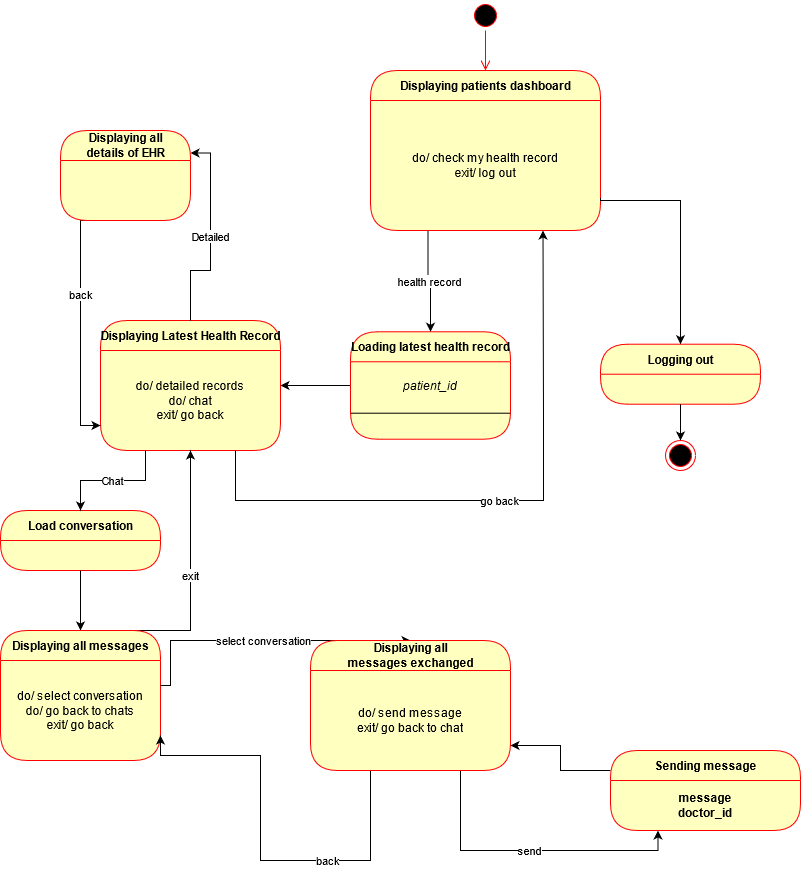

The diagram above was exported from draw.io. Its source (the exported page's mxGraphModel, read from the mxfile embedded in the PNG):
<mxGraphModel dx="1374" dy="533" grid="1" gridSize="10" guides="1" tooltips="1" connect="1" arrows="1" fold="1" page="1" pageScale="1" pageWidth="850" pageHeight="1100" math="0" shadow="0">
  <root>
    <mxCell id="0" />
    <mxCell id="1" parent="0" />
    <mxCell id="FR8yUWooaaUFQbFBzd9V-1" value="" style="ellipse;html=1;shape=startState;fillColor=#000000;strokeColor=#ff0000;" parent="1" vertex="1">
      <mxGeometry x="500" y="80" width="30" height="30" as="geometry" />
    </mxCell>
    <mxCell id="FR8yUWooaaUFQbFBzd9V-2" value="" style="edgeStyle=orthogonalEdgeStyle;html=1;verticalAlign=bottom;endArrow=open;endSize=8;strokeColor=#ff0000;" parent="1" source="FR8yUWooaaUFQbFBzd9V-1" target="FR8yUWooaaUFQbFBzd9V-3" edge="1">
      <mxGeometry relative="1" as="geometry">
        <mxPoint x="485" y="170" as="targetPoint" />
      </mxGeometry>
    </mxCell>
    <mxCell id="FR8yUWooaaUFQbFBzd9V-3" value="&lt;div&gt;Displaying patients dashboard&lt;/div&gt;" style="swimlane;html=1;fontStyle=1;align=center;verticalAlign=middle;childLayout=stackLayout;horizontal=1;startSize=30;horizontalStack=0;resizeParent=0;resizeLast=1;container=0;fontColor=#000000;collapsible=0;rounded=1;arcSize=30;strokeColor=#ff0000;fillColor=#ffffc0;swimlaneFillColor=#ffffc0;dropTarget=0;" parent="1" vertex="1">
      <mxGeometry x="400" y="150" width="230" height="160" as="geometry" />
    </mxCell>
    <mxCell id="FR8yUWooaaUFQbFBzd9V-4" value="&lt;div&gt;do/ check my health record&lt;/div&gt;&lt;div&gt;exit/ log out&lt;br&gt;&lt;/div&gt;" style="text;html=1;strokeColor=none;fillColor=none;align=center;verticalAlign=middle;spacingLeft=4;spacingRight=4;whiteSpace=wrap;overflow=hidden;rotatable=0;fontColor=#000000;" parent="FR8yUWooaaUFQbFBzd9V-3" vertex="1">
      <mxGeometry y="30" width="230" height="130" as="geometry" />
    </mxCell>
    <mxCell id="FR8yUWooaaUFQbFBzd9V-5" value="health record" style="edgeStyle=orthogonalEdgeStyle;rounded=0;orthogonalLoop=1;jettySize=auto;html=1;exitX=0.25;exitY=1;exitDx=0;exitDy=0;" parent="1" source="FR8yUWooaaUFQbFBzd9V-4" target="FR8yUWooaaUFQbFBzd9V-7" edge="1">
      <mxGeometry relative="1" as="geometry">
        <mxPoint x="470.0000000000001" y="462.57142857142867" as="targetPoint" />
        <mxPoint x="750" y="462.5" as="sourcePoint" />
      </mxGeometry>
    </mxCell>
    <mxCell id="FR8yUWooaaUFQbFBzd9V-6" style="edgeStyle=orthogonalEdgeStyle;rounded=0;orthogonalLoop=1;jettySize=auto;html=1;exitX=0;exitY=0.5;exitDx=0;exitDy=0;" parent="1" source="FR8yUWooaaUFQbFBzd9V-7" target="FR8yUWooaaUFQbFBzd9V-10" edge="1">
      <mxGeometry relative="1" as="geometry">
        <mxPoint x="270" y="486.8571428571429" as="targetPoint" />
      </mxGeometry>
    </mxCell>
    <mxCell id="FR8yUWooaaUFQbFBzd9V-7" value="Loading latest health record" style="swimlane;html=1;fontStyle=1;align=center;verticalAlign=middle;childLayout=stackLayout;horizontal=1;startSize=30;horizontalStack=0;resizeParent=0;resizeLast=1;container=0;fontColor=#000000;collapsible=0;rounded=1;arcSize=30;strokeColor=#ff0000;fillColor=#ffffc0;swimlaneFillColor=#ffffc0;dropTarget=0;" parent="1" vertex="1">
      <mxGeometry x="380" y="411.28" width="160" height="107.43" as="geometry" />
    </mxCell>
    <mxCell id="FR8yUWooaaUFQbFBzd9V-8" value="" style="line;strokeWidth=1;fillColor=none;align=left;verticalAlign=middle;spacingTop=-1;spacingLeft=3;spacingRight=3;rotatable=0;labelPosition=right;points=[];portConstraint=eastwest;" parent="1" vertex="1">
      <mxGeometry x="380" y="488.71000000000004" width="160" height="8" as="geometry" />
    </mxCell>
    <mxCell id="FR8yUWooaaUFQbFBzd9V-9" value="&lt;i&gt;patient_id&lt;/i&gt;" style="text;html=1;strokeColor=none;fillColor=none;align=center;verticalAlign=middle;spacingLeft=4;spacingRight=4;whiteSpace=wrap;overflow=hidden;rotatable=0;fontColor=#000000;" parent="1" vertex="1">
      <mxGeometry x="380" y="446.28" width="160" height="37.43" as="geometry" />
    </mxCell>
    <mxCell id="FR8yUWooaaUFQbFBzd9V-10" value="Displaying Latest Health Record" style="swimlane;html=1;fontStyle=1;align=center;verticalAlign=middle;childLayout=stackLayout;horizontal=1;startSize=30;horizontalStack=0;resizeParent=0;resizeLast=1;container=0;fontColor=#000000;collapsible=0;rounded=1;arcSize=30;strokeColor=#ff0000;fillColor=#ffffc0;swimlaneFillColor=#ffffc0;dropTarget=0;" parent="1" vertex="1">
      <mxGeometry x="130" y="400" width="180" height="130" as="geometry" />
    </mxCell>
    <mxCell id="FR8yUWooaaUFQbFBzd9V-11" value="&lt;div&gt;do/ detailed records&lt;/div&gt;&lt;div&gt;do/ chat&lt;br&gt;&lt;/div&gt;&lt;div&gt;exit/ go back&lt;br&gt;&lt;/div&gt;" style="text;html=1;strokeColor=none;fillColor=none;align=center;verticalAlign=middle;spacingLeft=4;spacingRight=4;whiteSpace=wrap;overflow=hidden;rotatable=0;fontColor=#000000;" parent="FR8yUWooaaUFQbFBzd9V-10" vertex="1">
      <mxGeometry y="30" width="180" height="100" as="geometry" />
    </mxCell>
    <mxCell id="FR8yUWooaaUFQbFBzd9V-12" value="go back" style="edgeStyle=orthogonalEdgeStyle;rounded=0;orthogonalLoop=1;jettySize=auto;html=1;exitX=0.75;exitY=1;exitDx=0;exitDy=0;entryX=0.75;entryY=1;entryDx=0;entryDy=0;" parent="1" source="FR8yUWooaaUFQbFBzd9V-11" target="FR8yUWooaaUFQbFBzd9V-4" edge="1">
      <mxGeometry relative="1" as="geometry">
        <Array as="points">
          <mxPoint x="265" y="580" />
          <mxPoint x="573" y="580" />
          <mxPoint x="573" y="495" />
        </Array>
        <mxPoint x="750" y="495" as="targetPoint" />
      </mxGeometry>
    </mxCell>
    <mxCell id="FR8yUWooaaUFQbFBzd9V-13" value="Detailed" style="edgeStyle=orthogonalEdgeStyle;rounded=0;orthogonalLoop=1;jettySize=auto;html=1;entryX=1;entryY=0.25;entryDx=0;entryDy=0;" parent="1" source="FR8yUWooaaUFQbFBzd9V-10" target="FR8yUWooaaUFQbFBzd9V-15" edge="1">
      <mxGeometry relative="1" as="geometry">
        <mxPoint x="-10" y="441.3529411764706" as="targetPoint" />
        <mxPoint x="100" y="439.9999999999999" as="sourcePoint" />
      </mxGeometry>
    </mxCell>
    <mxCell id="FR8yUWooaaUFQbFBzd9V-14" value="back" style="edgeStyle=orthogonalEdgeStyle;rounded=0;orthogonalLoop=1;jettySize=auto;html=1;exitX=0.75;exitY=1;exitDx=0;exitDy=0;entryX=0;entryY=0.75;entryDx=0;entryDy=0;" parent="1" source="FR8yUWooaaUFQbFBzd9V-15" target="FR8yUWooaaUFQbFBzd9V-11" edge="1">
      <mxGeometry relative="1" as="geometry">
        <mxPoint x="-20" y="476.43000000000006" as="sourcePoint" />
        <mxPoint x="90" y="479.7199999999999" as="targetPoint" />
        <Array as="points">
          <mxPoint x="110" y="300" />
          <mxPoint x="110" y="505" />
        </Array>
      </mxGeometry>
    </mxCell>
    <mxCell id="FR8yUWooaaUFQbFBzd9V-15" value="Displaying all &lt;br&gt;details of EHR" style="swimlane;html=1;fontStyle=1;align=center;verticalAlign=middle;childLayout=stackLayout;horizontal=1;startSize=30;horizontalStack=0;resizeParent=0;resizeLast=1;container=0;fontColor=#000000;collapsible=0;rounded=1;arcSize=30;strokeColor=#ff0000;fillColor=#ffffc0;swimlaneFillColor=#ffffc0;dropTarget=0;" parent="1" vertex="1">
      <mxGeometry x="90" y="210" width="130" height="90" as="geometry" />
    </mxCell>
    <mxCell id="FR8yUWooaaUFQbFBzd9V-16" style="edgeStyle=orthogonalEdgeStyle;rounded=0;orthogonalLoop=1;jettySize=auto;html=1;exitX=1;exitY=0.75;exitDx=0;exitDy=0;entryX=0.5;entryY=0;entryDx=0;entryDy=0;" parent="1" source="FR8yUWooaaUFQbFBzd9V-4" target="FR8yUWooaaUFQbFBzd9V-17" edge="1">
      <mxGeometry relative="1" as="geometry">
        <mxPoint x="600" y="353.71" as="targetPoint" />
        <Array as="points">
          <mxPoint x="630" y="280" />
          <mxPoint x="710" y="280" />
        </Array>
        <mxPoint x="660" y="221.21" as="sourcePoint" />
      </mxGeometry>
    </mxCell>
    <mxCell id="FR8yUWooaaUFQbFBzd9V-17" value="Logging out" style="swimlane;html=1;fontStyle=1;align=center;verticalAlign=middle;childLayout=stackLayout;horizontal=1;startSize=30;horizontalStack=0;resizeParent=0;resizeLast=1;container=0;fontColor=#000000;collapsible=0;rounded=1;arcSize=30;strokeColor=#ff0000;fillColor=#ffffc0;swimlaneFillColor=#ffffc0;dropTarget=0;" parent="1" vertex="1">
      <mxGeometry x="630" y="423.71" width="160" height="60" as="geometry" />
    </mxCell>
    <mxCell id="FR8yUWooaaUFQbFBzd9V-18" style="edgeStyle=orthogonalEdgeStyle;rounded=0;orthogonalLoop=1;jettySize=auto;html=1;exitX=0.5;exitY=1;exitDx=0;exitDy=0;" parent="1" source="FR8yUWooaaUFQbFBzd9V-17" target="FR8yUWooaaUFQbFBzd9V-19" edge="1">
      <mxGeometry relative="1" as="geometry">
        <mxPoint x="600" y="456.71000000000004" as="targetPoint" />
        <mxPoint x="710" y="496.71000000000004" as="sourcePoint" />
      </mxGeometry>
    </mxCell>
    <mxCell id="FR8yUWooaaUFQbFBzd9V-19" value="" style="ellipse;html=1;shape=endState;fillColor=#000000;strokeColor=#ff0000;" parent="1" vertex="1">
      <mxGeometry x="695" y="520" width="30" height="30" as="geometry" />
    </mxCell>
    <mxCell id="FR8yUWooaaUFQbFBzd9V-20" value="Load conversation" style="swimlane;html=1;fontStyle=1;align=center;verticalAlign=middle;childLayout=stackLayout;horizontal=1;startSize=30;horizontalStack=0;resizeParent=0;resizeLast=1;container=0;fontColor=#000000;collapsible=0;rounded=1;arcSize=30;strokeColor=#ff0000;fillColor=#ffffc0;swimlaneFillColor=#ffffc0;dropTarget=0;" parent="1" vertex="1">
      <mxGeometry x="30" y="590" width="160" height="60" as="geometry" />
    </mxCell>
    <mxCell id="FR8yUWooaaUFQbFBzd9V-21" value="Chat" style="edgeStyle=orthogonalEdgeStyle;rounded=0;orthogonalLoop=1;jettySize=auto;html=1;exitX=0.25;exitY=1;exitDx=0;exitDy=0;entryX=0.5;entryY=0;entryDx=0;entryDy=0;" parent="1" source="FR8yUWooaaUFQbFBzd9V-11" target="FR8yUWooaaUFQbFBzd9V-20" edge="1">
      <mxGeometry relative="1" as="geometry">
        <mxPoint x="235" y="570" as="sourcePoint" />
      </mxGeometry>
    </mxCell>
    <mxCell id="FR8yUWooaaUFQbFBzd9V-22" style="edgeStyle=orthogonalEdgeStyle;rounded=0;orthogonalLoop=1;jettySize=auto;html=1;exitX=0.5;exitY=1;exitDx=0;exitDy=0;" parent="1" source="FR8yUWooaaUFQbFBzd9V-20" target="FR8yUWooaaUFQbFBzd9V-23" edge="1">
      <mxGeometry relative="1" as="geometry">
        <mxPoint x="210" y="760" as="targetPoint" />
        <mxPoint x="210" y="670" as="sourcePoint" />
      </mxGeometry>
    </mxCell>
    <mxCell id="FR8yUWooaaUFQbFBzd9V-26" value="exit" style="edgeStyle=orthogonalEdgeStyle;rounded=0;orthogonalLoop=1;jettySize=auto;html=1;exitX=0.75;exitY=0;exitDx=0;exitDy=0;entryX=0.5;entryY=1;entryDx=0;entryDy=0;" parent="1" source="FR8yUWooaaUFQbFBzd9V-23" target="FR8yUWooaaUFQbFBzd9V-11" edge="1">
      <mxGeometry relative="1" as="geometry">
        <Array as="points">
          <mxPoint x="220" y="710" />
        </Array>
      </mxGeometry>
    </mxCell>
    <mxCell id="FR8yUWooaaUFQbFBzd9V-23" value="Displaying all messages" style="swimlane;html=1;fontStyle=1;align=center;verticalAlign=middle;childLayout=stackLayout;horizontal=1;startSize=30;horizontalStack=0;resizeParent=0;resizeLast=1;container=0;fontColor=#000000;collapsible=0;rounded=1;arcSize=30;strokeColor=#ff0000;fillColor=#ffffc0;swimlaneFillColor=#ffffc0;dropTarget=0;" parent="1" vertex="1">
      <mxGeometry x="30" y="710" width="160" height="130" as="geometry" />
    </mxCell>
    <mxCell id="FR8yUWooaaUFQbFBzd9V-24" value="&lt;div&gt;do/ select conversation&lt;br&gt;&lt;/div&gt;&lt;div&gt;do/ go back to chats&lt;br&gt;&lt;/div&gt;&lt;div&gt;exit/ go back&lt;br&gt;&lt;/div&gt;" style="text;html=1;strokeColor=none;fillColor=none;align=center;verticalAlign=middle;spacingLeft=4;spacingRight=4;whiteSpace=wrap;overflow=hidden;rotatable=0;fontColor=#000000;" parent="FR8yUWooaaUFQbFBzd9V-23" vertex="1">
      <mxGeometry y="30" width="160" height="100" as="geometry" />
    </mxCell>
    <mxCell id="FR8yUWooaaUFQbFBzd9V-25" value="&lt;div&gt;do/ send message&lt;/div&gt;&lt;div&gt;do/ go back to chats&lt;br&gt;&lt;/div&gt;&lt;div&gt;exit/ go back&lt;br&gt;&lt;/div&gt;" style="text;html=1;strokeColor=none;fillColor=none;align=center;verticalAlign=middle;spacingLeft=4;spacingRight=4;whiteSpace=wrap;overflow=hidden;rotatable=0;fontColor=#000000;" parent="FR8yUWooaaUFQbFBzd9V-23" vertex="1">
      <mxGeometry y="130" width="160" as="geometry" />
    </mxCell>
    <mxCell id="FR8yUWooaaUFQbFBzd9V-27" value="&lt;div&gt;do/ send message&lt;/div&gt;&lt;div&gt;do/ go back to chats&lt;br&gt;&lt;/div&gt;&lt;div&gt;exit/ go back&lt;br&gt;&lt;/div&gt;" style="text;html=1;strokeColor=none;fillColor=none;align=center;verticalAlign=middle;spacingLeft=4;spacingRight=4;whiteSpace=wrap;overflow=hidden;rotatable=0;fontColor=#000000;" parent="1" vertex="1">
      <mxGeometry x="90" y="870" width="160" as="geometry" />
    </mxCell>
    <mxCell id="FR8yUWooaaUFQbFBzd9V-28" value="select conversation" style="edgeStyle=orthogonalEdgeStyle;rounded=0;orthogonalLoop=1;jettySize=auto;html=1;exitX=1;exitY=0.25;exitDx=0;exitDy=0;entryX=0.5;entryY=0;entryDx=0;entryDy=0;" parent="1" source="FR8yUWooaaUFQbFBzd9V-24" target="FR8yUWooaaUFQbFBzd9V-29" edge="1">
      <mxGeometry relative="1" as="geometry">
        <mxPoint x="210" y="910" as="targetPoint" />
        <mxPoint x="210" y="870" as="sourcePoint" />
        <Array as="points">
          <mxPoint x="200" y="765" />
          <mxPoint x="200" y="720" />
        </Array>
      </mxGeometry>
    </mxCell>
    <mxCell id="FR8yUWooaaUFQbFBzd9V-32" value="back" style="edgeStyle=orthogonalEdgeStyle;rounded=0;orthogonalLoop=1;jettySize=auto;html=1;entryX=1;entryY=0.75;entryDx=0;entryDy=0;" parent="1" target="FR8yUWooaaUFQbFBzd9V-24" edge="1">
      <mxGeometry relative="1" as="geometry">
        <Array as="points">
          <mxPoint x="400" y="775" />
          <mxPoint x="400" y="940" />
          <mxPoint x="290" y="940" />
          <mxPoint x="290" y="835" />
          <mxPoint x="150" y="835" />
        </Array>
        <mxPoint x="400" y="860" as="sourcePoint" />
      </mxGeometry>
    </mxCell>
    <mxCell id="FR8yUWooaaUFQbFBzd9V-37" style="edgeStyle=orthogonalEdgeStyle;rounded=0;orthogonalLoop=1;jettySize=auto;html=1;exitX=0;exitY=0.25;exitDx=0;exitDy=0;entryX=1;entryY=0.75;entryDx=0;entryDy=0;" parent="1" source="FR8yUWooaaUFQbFBzd9V-35" target="FR8yUWooaaUFQbFBzd9V-30" edge="1">
      <mxGeometry relative="1" as="geometry" />
    </mxCell>
    <mxCell id="FR8yUWooaaUFQbFBzd9V-35" value="Sending message" style="swimlane;html=1;fontStyle=1;align=center;verticalAlign=middle;childLayout=stackLayout;horizontal=1;startSize=30;horizontalStack=0;resizeParent=0;resizeLast=1;container=0;fontColor=#000000;collapsible=0;rounded=1;arcSize=30;strokeColor=#ff0000;fillColor=#ffffc0;swimlaneFillColor=#ffffc0;dropTarget=0;" parent="1" vertex="1">
      <mxGeometry x="640" y="830" width="190" height="80" as="geometry" />
    </mxCell>
    <mxCell id="FR8yUWooaaUFQbFBzd9V-36" value="send" style="edgeStyle=orthogonalEdgeStyle;rounded=0;orthogonalLoop=1;jettySize=auto;html=1;exitX=0.75;exitY=1;exitDx=0;exitDy=0;entryX=0.25;entryY=1;entryDx=0;entryDy=0;" parent="1" source="FR8yUWooaaUFQbFBzd9V-30" target="FR8yUWooaaUFQbFBzd9V-35" edge="1">
      <mxGeometry relative="1" as="geometry" />
    </mxCell>
    <mxCell id="FR8yUWooaaUFQbFBzd9V-38" value="&lt;div&gt;&lt;b&gt;message&lt;/b&gt;&lt;/div&gt;&lt;div&gt;&lt;b&gt;doctor_id&lt;br&gt;&lt;/b&gt;&lt;/div&gt;" style="text;html=1;strokeColor=none;fillColor=none;align=center;verticalAlign=middle;whiteSpace=wrap;rounded=0;" parent="1" vertex="1">
      <mxGeometry x="650" y="870" width="170" height="30" as="geometry" />
    </mxCell>
    <mxCell id="FR8yUWooaaUFQbFBzd9V-29" value="Displaying all &lt;br&gt;messages exchanged" style="swimlane;html=1;fontStyle=1;align=center;verticalAlign=middle;childLayout=stackLayout;horizontal=1;startSize=30;horizontalStack=0;resizeParent=0;resizeLast=1;container=0;fontColor=#000000;collapsible=0;rounded=1;arcSize=30;strokeColor=#ff0000;fillColor=#ffffc0;swimlaneFillColor=#ffffc0;dropTarget=0;" parent="1" vertex="1">
      <mxGeometry x="340" y="720" width="200" height="130" as="geometry" />
    </mxCell>
    <mxCell id="FR8yUWooaaUFQbFBzd9V-30" value="&lt;div&gt;do/ send message&lt;/div&gt;&lt;div&gt;exit/ go back to chat&lt;br&gt;&lt;/div&gt;" style="text;html=1;strokeColor=none;fillColor=none;align=center;verticalAlign=middle;spacingLeft=4;spacingRight=4;whiteSpace=wrap;overflow=hidden;rotatable=0;fontColor=#000000;" parent="FR8yUWooaaUFQbFBzd9V-29" vertex="1">
      <mxGeometry y="30" width="200" height="100" as="geometry" />
    </mxCell>
  </root>
</mxGraphModel>